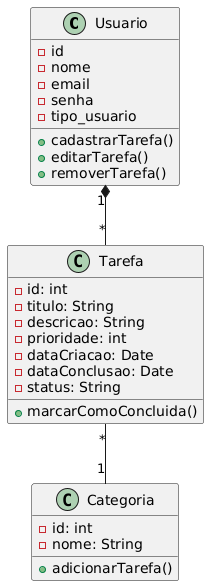

The diagram above was rendered by PlantUML. Its source (embedded in the PNG):
@startuml
class Usuario {
    - id
    - nome
    - email
    - senha
    - tipo_usuario
    + cadastrarTarefa()
    + editarTarefa()
    + removerTarefa()
}

class Tarefa {
    - id: int
    - titulo: String
    - descricao: String
    - prioridade: int
    - dataCriacao: Date
    - dataConclusao: Date
    - status: String
    + marcarComoConcluida()
}

class Categoria {
    - id: int
    - nome: String
    + adicionarTarefa()
}

Usuario "1" *-- "*" Tarefa
Tarefa "*" -- "1" Categoria


}
@enduml